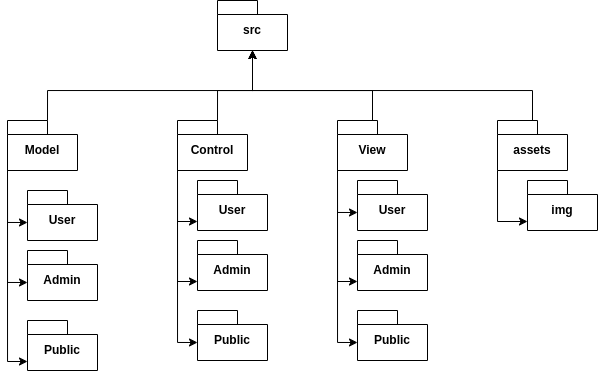

The diagram above was exported from draw.io. Its source (the exported page's mxGraphModel, read from the mxfile embedded in the PNG):
<mxGraphModel dx="901" dy="525" grid="1" gridSize="10" guides="1" tooltips="1" connect="1" arrows="1" fold="1" page="1" pageScale="1" pageWidth="850" pageHeight="1100" math="0" shadow="0">
  <root>
    <mxCell id="0" />
    <mxCell id="1" parent="0" />
    <mxCell id="2" value="src" style="shape=folder;fontStyle=1;spacingTop=10;tabWidth=40;tabHeight=14;tabPosition=left;html=1;whiteSpace=wrap;" vertex="1" parent="1">
      <mxGeometry x="330" y="100" width="70" height="50" as="geometry" />
    </mxCell>
    <mxCell id="3" value="Model" style="shape=folder;fontStyle=1;spacingTop=10;tabWidth=40;tabHeight=14;tabPosition=left;html=1;whiteSpace=wrap;" vertex="1" parent="1">
      <mxGeometry x="120" y="220" width="70" height="50" as="geometry" />
    </mxCell>
    <mxCell id="4" value="Control" style="shape=folder;fontStyle=1;spacingTop=10;tabWidth=40;tabHeight=14;tabPosition=left;html=1;whiteSpace=wrap;" vertex="1" parent="1">
      <mxGeometry x="290" y="220" width="70" height="50" as="geometry" />
    </mxCell>
    <mxCell id="5" value="View" style="shape=folder;fontStyle=1;spacingTop=10;tabWidth=40;tabHeight=14;tabPosition=left;html=1;whiteSpace=wrap;" vertex="1" parent="1">
      <mxGeometry x="450" y="220" width="70" height="50" as="geometry" />
    </mxCell>
    <mxCell id="6" style="edgeStyle=orthogonalEdgeStyle;rounded=0;orthogonalLoop=1;jettySize=auto;html=1;" edge="1" source="7" target="2" parent="1">
      <mxGeometry relative="1" as="geometry">
        <Array as="points">
          <mxPoint x="645" y="190" />
          <mxPoint x="365" y="190" />
        </Array>
      </mxGeometry>
    </mxCell>
    <mxCell id="7" value="assets" style="shape=folder;fontStyle=1;spacingTop=10;tabWidth=40;tabHeight=14;tabPosition=left;html=1;whiteSpace=wrap;" vertex="1" parent="1">
      <mxGeometry x="610" y="220" width="70" height="50" as="geometry" />
    </mxCell>
    <mxCell id="8" style="edgeStyle=orthogonalEdgeStyle;rounded=0;orthogonalLoop=1;jettySize=auto;html=1;entryX=0.5;entryY=1;entryDx=0;entryDy=0;entryPerimeter=0;exitX=0;exitY=0;exitDx=40;exitDy=0;exitPerimeter=0;" edge="1" source="3" target="2" parent="1">
      <mxGeometry relative="1" as="geometry">
        <Array as="points">
          <mxPoint x="160" y="190" />
          <mxPoint x="365" y="190" />
        </Array>
      </mxGeometry>
    </mxCell>
    <mxCell id="9" style="edgeStyle=orthogonalEdgeStyle;rounded=0;orthogonalLoop=1;jettySize=auto;html=1;exitX=0;exitY=0;exitDx=40;exitDy=0;exitPerimeter=0;entryX=0.5;entryY=1;entryDx=0;entryDy=0;entryPerimeter=0;" edge="1" source="4" target="2" parent="1">
      <mxGeometry relative="1" as="geometry">
        <Array as="points">
          <mxPoint x="330" y="190" />
          <mxPoint x="365" y="190" />
        </Array>
      </mxGeometry>
    </mxCell>
    <mxCell id="10" style="edgeStyle=orthogonalEdgeStyle;rounded=0;orthogonalLoop=1;jettySize=auto;html=1;entryX=0.5;entryY=1;entryDx=0;entryDy=0;entryPerimeter=0;" edge="1" source="5" target="2" parent="1">
      <mxGeometry relative="1" as="geometry">
        <Array as="points">
          <mxPoint x="485" y="190" />
          <mxPoint x="365" y="190" />
        </Array>
      </mxGeometry>
    </mxCell>
    <mxCell id="11" value="User" style="shape=folder;fontStyle=1;spacingTop=10;tabWidth=40;tabHeight=14;tabPosition=left;html=1;whiteSpace=wrap;" vertex="1" parent="1">
      <mxGeometry x="140" y="290" width="70" height="50" as="geometry" />
    </mxCell>
    <mxCell id="12" value="Admin" style="shape=folder;fontStyle=1;spacingTop=10;tabWidth=40;tabHeight=14;tabPosition=left;html=1;whiteSpace=wrap;" vertex="1" parent="1">
      <mxGeometry x="140" y="350" width="70" height="50" as="geometry" />
    </mxCell>
    <mxCell id="13" value="Public" style="shape=folder;fontStyle=1;spacingTop=10;tabWidth=40;tabHeight=14;tabPosition=left;html=1;whiteSpace=wrap;" vertex="1" parent="1">
      <mxGeometry x="140" y="420" width="70" height="50" as="geometry" />
    </mxCell>
    <mxCell id="14" value="User" style="shape=folder;fontStyle=1;spacingTop=10;tabWidth=40;tabHeight=14;tabPosition=left;html=1;whiteSpace=wrap;" vertex="1" parent="1">
      <mxGeometry x="310" y="280" width="70" height="50" as="geometry" />
    </mxCell>
    <mxCell id="15" value="Admin" style="shape=folder;fontStyle=1;spacingTop=10;tabWidth=40;tabHeight=14;tabPosition=left;html=1;whiteSpace=wrap;" vertex="1" parent="1">
      <mxGeometry x="310" y="340" width="70" height="50" as="geometry" />
    </mxCell>
    <mxCell id="16" value="Public" style="shape=folder;fontStyle=1;spacingTop=10;tabWidth=40;tabHeight=14;tabPosition=left;html=1;whiteSpace=wrap;" vertex="1" parent="1">
      <mxGeometry x="310" y="410" width="70" height="50" as="geometry" />
    </mxCell>
    <mxCell id="17" value="User" style="shape=folder;fontStyle=1;spacingTop=10;tabWidth=40;tabHeight=14;tabPosition=left;html=1;whiteSpace=wrap;" vertex="1" parent="1">
      <mxGeometry x="470" y="280" width="70" height="50" as="geometry" />
    </mxCell>
    <mxCell id="18" value="Admin" style="shape=folder;fontStyle=1;spacingTop=10;tabWidth=40;tabHeight=14;tabPosition=left;html=1;whiteSpace=wrap;" vertex="1" parent="1">
      <mxGeometry x="470" y="340" width="70" height="50" as="geometry" />
    </mxCell>
    <mxCell id="19" value="Public" style="shape=folder;fontStyle=1;spacingTop=10;tabWidth=40;tabHeight=14;tabPosition=left;html=1;whiteSpace=wrap;" vertex="1" parent="1">
      <mxGeometry x="470" y="410" width="70" height="50" as="geometry" />
    </mxCell>
    <mxCell id="20" value="img" style="shape=folder;fontStyle=1;spacingTop=10;tabWidth=40;tabHeight=14;tabPosition=left;html=1;whiteSpace=wrap;" vertex="1" parent="1">
      <mxGeometry x="640" y="280" width="70" height="50" as="geometry" />
    </mxCell>
    <mxCell id="21" style="edgeStyle=orthogonalEdgeStyle;rounded=0;orthogonalLoop=1;jettySize=auto;html=1;exitX=0;exitY=0;exitDx=0;exitDy=50;exitPerimeter=0;entryX=0;entryY=0;entryDx=0;entryDy=32;entryPerimeter=0;" edge="1" source="3" target="11" parent="1">
      <mxGeometry relative="1" as="geometry" />
    </mxCell>
    <mxCell id="22" style="edgeStyle=orthogonalEdgeStyle;rounded=0;orthogonalLoop=1;jettySize=auto;html=1;exitX=0;exitY=0;exitDx=0;exitDy=50;exitPerimeter=0;entryX=0;entryY=0;entryDx=0;entryDy=32;entryPerimeter=0;" edge="1" source="3" target="12" parent="1">
      <mxGeometry relative="1" as="geometry" />
    </mxCell>
    <mxCell id="23" style="edgeStyle=orthogonalEdgeStyle;rounded=0;orthogonalLoop=1;jettySize=auto;html=1;exitX=0;exitY=0;exitDx=0;exitDy=50;exitPerimeter=0;entryX=0;entryY=0;entryDx=0;entryDy=41;entryPerimeter=0;" edge="1" source="3" target="13" parent="1">
      <mxGeometry relative="1" as="geometry" />
    </mxCell>
    <mxCell id="24" style="edgeStyle=orthogonalEdgeStyle;rounded=0;orthogonalLoop=1;jettySize=auto;html=1;exitX=0;exitY=0;exitDx=0;exitDy=50;exitPerimeter=0;entryX=0;entryY=0;entryDx=0;entryDy=41;entryPerimeter=0;" edge="1" source="4" target="14" parent="1">
      <mxGeometry relative="1" as="geometry" />
    </mxCell>
    <mxCell id="25" style="edgeStyle=orthogonalEdgeStyle;rounded=0;orthogonalLoop=1;jettySize=auto;html=1;exitX=0;exitY=0;exitDx=0;exitDy=50;exitPerimeter=0;entryX=0;entryY=0;entryDx=0;entryDy=41;entryPerimeter=0;" edge="1" source="4" target="15" parent="1">
      <mxGeometry relative="1" as="geometry" />
    </mxCell>
    <mxCell id="26" style="edgeStyle=orthogonalEdgeStyle;rounded=0;orthogonalLoop=1;jettySize=auto;html=1;exitX=0;exitY=0;exitDx=0;exitDy=50;exitPerimeter=0;entryX=0;entryY=0;entryDx=0;entryDy=32;entryPerimeter=0;" edge="1" source="4" target="16" parent="1">
      <mxGeometry relative="1" as="geometry" />
    </mxCell>
    <mxCell id="27" style="edgeStyle=orthogonalEdgeStyle;rounded=0;orthogonalLoop=1;jettySize=auto;html=1;exitX=0;exitY=0;exitDx=0;exitDy=50;exitPerimeter=0;entryX=0;entryY=0;entryDx=0;entryDy=32;entryPerimeter=0;" edge="1" source="5" target="17" parent="1">
      <mxGeometry relative="1" as="geometry" />
    </mxCell>
    <mxCell id="28" style="edgeStyle=orthogonalEdgeStyle;rounded=0;orthogonalLoop=1;jettySize=auto;html=1;exitX=0;exitY=0;exitDx=0;exitDy=50;exitPerimeter=0;entryX=0;entryY=0;entryDx=0;entryDy=41;entryPerimeter=0;" edge="1" source="5" target="18" parent="1">
      <mxGeometry relative="1" as="geometry" />
    </mxCell>
    <mxCell id="29" style="edgeStyle=orthogonalEdgeStyle;rounded=0;orthogonalLoop=1;jettySize=auto;html=1;exitX=0;exitY=0;exitDx=0;exitDy=50;exitPerimeter=0;entryX=0;entryY=0;entryDx=0;entryDy=32;entryPerimeter=0;" edge="1" source="5" target="19" parent="1">
      <mxGeometry relative="1" as="geometry" />
    </mxCell>
    <mxCell id="30" style="edgeStyle=orthogonalEdgeStyle;rounded=0;orthogonalLoop=1;jettySize=auto;html=1;exitX=0;exitY=0;exitDx=0;exitDy=50;exitPerimeter=0;entryX=0;entryY=0;entryDx=0;entryDy=41;entryPerimeter=0;" edge="1" source="7" target="20" parent="1">
      <mxGeometry relative="1" as="geometry" />
    </mxCell>
  </root>
</mxGraphModel>